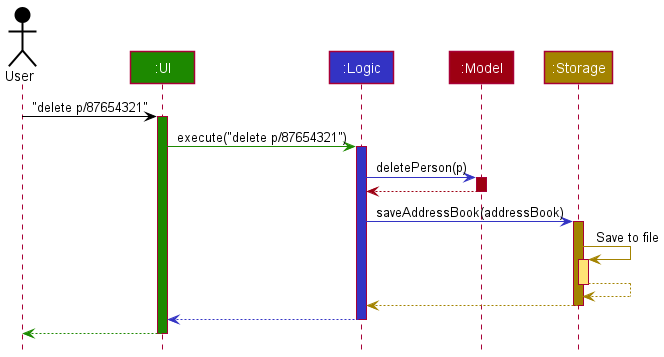

The diagram above was rendered by PlantUML. Its source (embedded in the PNG):
@startuml
!include style.puml

Actor User as user USER_COLOR
Participant ":UI" as ui UI_COLOR
Participant ":Logic" as logic LOGIC_COLOR
Participant ":Model" as model MODEL_COLOR
Participant ":Storage" as storage STORAGE_COLOR

user -[USER_COLOR]> ui : "delete p/87654321"
activate ui UI_COLOR

ui -[UI_COLOR]> logic : execute("delete p/87654321")
activate logic LOGIC_COLOR

logic -[LOGIC_COLOR]> model : deletePerson(p)
activate model MODEL_COLOR

model -[MODEL_COLOR]-> logic
deactivate model

logic -[LOGIC_COLOR]> storage : saveAddressBook(addressBook)
activate storage STORAGE_COLOR

storage -[STORAGE_COLOR]> storage : Save to file
activate storage STORAGE_COLOR_T1
storage --[STORAGE_COLOR]> storage
deactivate storage

storage --[STORAGE_COLOR]> logic
deactivate storage

logic --[LOGIC_COLOR]> ui
deactivate logic

ui--[UI_COLOR]> user
deactivate ui
@enduml